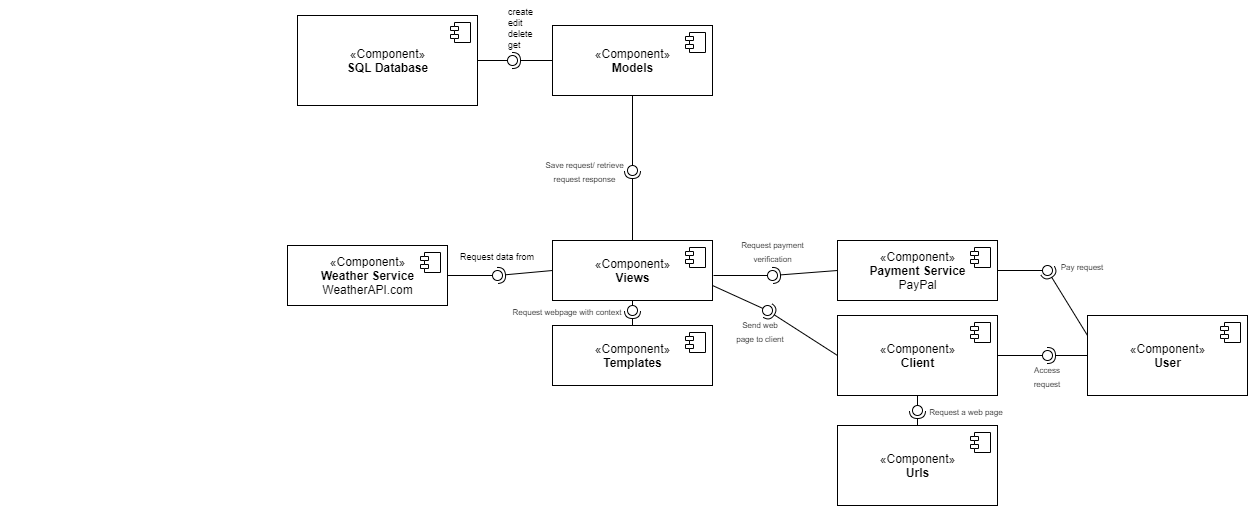

The diagram above was exported from draw.io. Its source (the exported page's mxGraphModel, read from the mxfile embedded in the PNG):
<mxGraphModel dx="1321" dy="717" grid="1" gridSize="10" guides="1" tooltips="1" connect="1" arrows="1" fold="1" page="1" pageScale="1" pageWidth="850" pageHeight="1100" math="0" shadow="0">
  <root>
    <mxCell id="0" />
    <mxCell id="1" parent="0" />
    <mxCell id="7VWZAJ_8Brr9lt22TJwt-13" value="«Component»&lt;br&gt;&lt;b&gt;SQL Database&lt;/b&gt;" style="html=1;dropTarget=0;" parent="1" vertex="1">
      <mxGeometry x="330" y="70" width="180" height="90" as="geometry" />
    </mxCell>
    <mxCell id="7VWZAJ_8Brr9lt22TJwt-14" value="" style="shape=component;jettyWidth=8;jettyHeight=4;" parent="7VWZAJ_8Brr9lt22TJwt-13" vertex="1">
      <mxGeometry x="1" width="20" height="20" relative="1" as="geometry">
        <mxPoint x="-27" y="7" as="offset" />
      </mxGeometry>
    </mxCell>
    <mxCell id="7VWZAJ_8Brr9lt22TJwt-27" value="«Component»&lt;br&gt;&lt;b&gt;Views&lt;/b&gt;" style="html=1;dropTarget=0;" parent="1" vertex="1">
      <mxGeometry x="585" y="295" width="160" height="60" as="geometry" />
    </mxCell>
    <mxCell id="7VWZAJ_8Brr9lt22TJwt-28" value="" style="shape=component;jettyWidth=8;jettyHeight=4;" parent="7VWZAJ_8Brr9lt22TJwt-27" vertex="1">
      <mxGeometry x="1" width="20" height="20" relative="1" as="geometry">
        <mxPoint x="-27" y="7" as="offset" />
      </mxGeometry>
    </mxCell>
    <mxCell id="7VWZAJ_8Brr9lt22TJwt-29" value="«Component»&lt;br&gt;&lt;b&gt;Models&lt;/b&gt;" style="html=1;dropTarget=0;" parent="1" vertex="1">
      <mxGeometry x="585" y="80" width="160" height="70" as="geometry" />
    </mxCell>
    <mxCell id="7VWZAJ_8Brr9lt22TJwt-30" value="" style="shape=component;jettyWidth=8;jettyHeight=4;" parent="7VWZAJ_8Brr9lt22TJwt-29" vertex="1">
      <mxGeometry x="1" width="20" height="20" relative="1" as="geometry">
        <mxPoint x="-27" y="7" as="offset" />
      </mxGeometry>
    </mxCell>
    <mxCell id="7VWZAJ_8Brr9lt22TJwt-33" value="«Component»&lt;br&gt;&lt;b&gt;Client&lt;/b&gt;" style="html=1;dropTarget=0;" parent="1" vertex="1">
      <mxGeometry x="870" y="370" width="160" height="80" as="geometry" />
    </mxCell>
    <mxCell id="7VWZAJ_8Brr9lt22TJwt-34" value="" style="shape=component;jettyWidth=8;jettyHeight=4;" parent="7VWZAJ_8Brr9lt22TJwt-33" vertex="1">
      <mxGeometry x="1" width="20" height="20" relative="1" as="geometry">
        <mxPoint x="-27" y="7" as="offset" />
      </mxGeometry>
    </mxCell>
    <mxCell id="7VWZAJ_8Brr9lt22TJwt-36" style="edgeStyle=orthogonalEdgeStyle;rounded=0;orthogonalLoop=1;jettySize=auto;html=1;exitX=0.5;exitY=1;exitDx=0;exitDy=0;exitPerimeter=0;" parent="1" edge="1">
      <mxGeometry relative="1" as="geometry">
        <mxPoint x="40" y="195" as="sourcePoint" />
        <mxPoint x="40" y="195" as="targetPoint" />
      </mxGeometry>
    </mxCell>
    <mxCell id="7VWZAJ_8Brr9lt22TJwt-46" value="create&#10;edit&#10;delete&#10;get" style="text;strokeColor=none;fillColor=none;align=left;verticalAlign=top;spacingLeft=4;spacingRight=4;overflow=hidden;rotatable=0;points=[[0,0.5],[1,0.5]];portConstraint=eastwest;fontSize=9;" parent="1" vertex="1">
      <mxGeometry x="535" y="55" width="40" height="55" as="geometry" />
    </mxCell>
    <mxCell id="7VWZAJ_8Brr9lt22TJwt-71" value="«Component»&lt;br&gt;&lt;b&gt;Templates&lt;/b&gt;" style="html=1;dropTarget=0;" parent="1" vertex="1">
      <mxGeometry x="585" y="380" width="160" height="60" as="geometry" />
    </mxCell>
    <mxCell id="7VWZAJ_8Brr9lt22TJwt-72" value="" style="shape=component;jettyWidth=8;jettyHeight=4;" parent="7VWZAJ_8Brr9lt22TJwt-71" vertex="1">
      <mxGeometry x="1" width="20" height="20" relative="1" as="geometry">
        <mxPoint x="-27" y="7" as="offset" />
      </mxGeometry>
    </mxCell>
    <mxCell id="7VWZAJ_8Brr9lt22TJwt-74" value="" style="rounded=0;orthogonalLoop=1;jettySize=auto;html=1;endArrow=none;endFill=0;fontSize=9;exitX=0.5;exitY=1;exitDx=0;exitDy=0;" parent="1" source="7VWZAJ_8Brr9lt22TJwt-29" edge="1">
      <mxGeometry relative="1" as="geometry">
        <mxPoint x="645" y="170" as="sourcePoint" />
        <mxPoint x="665" y="164.99999999999994" as="targetPoint" />
      </mxGeometry>
    </mxCell>
    <mxCell id="7VWZAJ_8Brr9lt22TJwt-81" value="«Component»&lt;br&gt;&lt;b&gt;Weather Service&lt;br&gt;&lt;/b&gt;WeatherAPI.com" style="html=1;dropTarget=0;" parent="1" vertex="1">
      <mxGeometry x="320" y="300" width="160" height="60" as="geometry" />
    </mxCell>
    <mxCell id="7VWZAJ_8Brr9lt22TJwt-82" value="" style="shape=component;jettyWidth=8;jettyHeight=4;" parent="7VWZAJ_8Brr9lt22TJwt-81" vertex="1">
      <mxGeometry x="1" width="20" height="20" relative="1" as="geometry">
        <mxPoint x="-27" y="7" as="offset" />
      </mxGeometry>
    </mxCell>
    <mxCell id="7VWZAJ_8Brr9lt22TJwt-83" value="«Component»&lt;br&gt;&lt;b&gt;Payment Service&lt;/b&gt;&lt;br&gt;PayPal" style="html=1;dropTarget=0;" parent="1" vertex="1">
      <mxGeometry x="870" y="295" width="160" height="60" as="geometry" />
    </mxCell>
    <mxCell id="7VWZAJ_8Brr9lt22TJwt-84" value="" style="shape=component;jettyWidth=8;jettyHeight=4;" parent="7VWZAJ_8Brr9lt22TJwt-83" vertex="1">
      <mxGeometry x="1" width="20" height="20" relative="1" as="geometry">
        <mxPoint x="-27" y="7" as="offset" />
      </mxGeometry>
    </mxCell>
    <mxCell id="7VWZAJ_8Brr9lt22TJwt-89" value="" style="rounded=0;orthogonalLoop=1;jettySize=auto;html=1;endArrow=halfCircle;endFill=0;endSize=6;strokeWidth=1;fontSize=9;" parent="1" edge="1">
      <mxGeometry relative="1" as="geometry">
        <mxPoint x="890" y="435" as="sourcePoint" />
        <mxPoint x="890" y="435" as="targetPoint" />
      </mxGeometry>
    </mxCell>
    <mxCell id="7VWZAJ_8Brr9lt22TJwt-101" value="" style="rounded=0;orthogonalLoop=1;jettySize=auto;html=1;endArrow=none;endFill=0;fontSize=9;exitX=0.5;exitY=1;exitDx=0;exitDy=0;" parent="1" source="7VWZAJ_8Brr9lt22TJwt-29" target="7VWZAJ_8Brr9lt22TJwt-103" edge="1">
      <mxGeometry relative="1" as="geometry">
        <mxPoint x="650" y="279" as="sourcePoint" />
      </mxGeometry>
    </mxCell>
    <mxCell id="7VWZAJ_8Brr9lt22TJwt-102" value="" style="rounded=0;orthogonalLoop=1;jettySize=auto;html=1;endArrow=halfCircle;endFill=0;entryX=0.5;entryY=0.5;entryDx=0;entryDy=0;endSize=6;strokeWidth=1;fontSize=9;exitX=0.5;exitY=0;exitDx=0;exitDy=0;" parent="1" source="7VWZAJ_8Brr9lt22TJwt-27" target="7VWZAJ_8Brr9lt22TJwt-103" edge="1">
      <mxGeometry relative="1" as="geometry">
        <mxPoint x="690" y="279" as="sourcePoint" />
      </mxGeometry>
    </mxCell>
    <mxCell id="7VWZAJ_8Brr9lt22TJwt-103" value="" style="ellipse;whiteSpace=wrap;html=1;fontFamily=Helvetica;fontSize=12;fontColor=#000000;align=center;strokeColor=#000000;fillColor=#ffffff;points=[];aspect=fixed;resizable=0;" parent="1" vertex="1">
      <mxGeometry x="660" y="220" width="10" height="10" as="geometry" />
    </mxCell>
    <mxCell id="7VWZAJ_8Brr9lt22TJwt-104" value="" style="rounded=0;orthogonalLoop=1;jettySize=auto;html=1;endArrow=none;endFill=0;fontSize=9;exitX=0.5;exitY=1;exitDx=0;exitDy=0;" parent="1" source="7VWZAJ_8Brr9lt22TJwt-27" target="7VWZAJ_8Brr9lt22TJwt-106" edge="1">
      <mxGeometry relative="1" as="geometry">
        <mxPoint x="660" y="365" as="sourcePoint" />
      </mxGeometry>
    </mxCell>
    <mxCell id="7VWZAJ_8Brr9lt22TJwt-105" value="" style="rounded=0;orthogonalLoop=1;jettySize=auto;html=1;endArrow=halfCircle;endFill=0;entryX=0.5;entryY=0.5;entryDx=0;entryDy=0;endSize=6;strokeWidth=1;fontSize=9;exitX=0.5;exitY=0;exitDx=0;exitDy=0;" parent="1" source="7VWZAJ_8Brr9lt22TJwt-71" target="7VWZAJ_8Brr9lt22TJwt-106" edge="1">
      <mxGeometry relative="1" as="geometry">
        <mxPoint x="700" y="365" as="sourcePoint" />
      </mxGeometry>
    </mxCell>
    <mxCell id="7VWZAJ_8Brr9lt22TJwt-106" value="" style="ellipse;whiteSpace=wrap;html=1;fontFamily=Helvetica;fontSize=12;fontColor=#000000;align=center;strokeColor=#000000;fillColor=#ffffff;points=[];aspect=fixed;resizable=0;" parent="1" vertex="1">
      <mxGeometry x="660" y="360" width="10" height="10" as="geometry" />
    </mxCell>
    <mxCell id="Bqi_kCp7yMKcWCCqqS8D-1" value="«Component»&lt;br&gt;&lt;b&gt;User&lt;/b&gt;" style="html=1;dropTarget=0;" vertex="1" parent="1">
      <mxGeometry x="1120" y="370" width="160" height="80" as="geometry" />
    </mxCell>
    <mxCell id="Bqi_kCp7yMKcWCCqqS8D-2" value="" style="shape=component;jettyWidth=8;jettyHeight=4;" vertex="1" parent="Bqi_kCp7yMKcWCCqqS8D-1">
      <mxGeometry x="1" width="20" height="20" relative="1" as="geometry">
        <mxPoint x="-27" y="7" as="offset" />
      </mxGeometry>
    </mxCell>
    <mxCell id="Bqi_kCp7yMKcWCCqqS8D-3" value="" style="rounded=0;orthogonalLoop=1;jettySize=auto;html=1;endArrow=none;endFill=0;exitX=1;exitY=0.5;exitDx=0;exitDy=0;" edge="1" target="Bqi_kCp7yMKcWCCqqS8D-5" parent="1" source="7VWZAJ_8Brr9lt22TJwt-33">
      <mxGeometry relative="1" as="geometry">
        <mxPoint x="1060" y="410" as="sourcePoint" />
      </mxGeometry>
    </mxCell>
    <mxCell id="Bqi_kCp7yMKcWCCqqS8D-4" value="" style="rounded=0;orthogonalLoop=1;jettySize=auto;html=1;endArrow=halfCircle;endFill=0;entryX=0.5;entryY=0.5;entryDx=0;entryDy=0;endSize=6;strokeWidth=1;exitX=0;exitY=0.5;exitDx=0;exitDy=0;" edge="1" target="Bqi_kCp7yMKcWCCqqS8D-5" parent="1" source="Bqi_kCp7yMKcWCCqqS8D-1">
      <mxGeometry relative="1" as="geometry">
        <mxPoint x="1100" y="410" as="sourcePoint" />
      </mxGeometry>
    </mxCell>
    <mxCell id="Bqi_kCp7yMKcWCCqqS8D-5" value="" style="ellipse;whiteSpace=wrap;html=1;fontFamily=Helvetica;fontSize=12;fontColor=#000000;align=center;strokeColor=#000000;fillColor=#ffffff;points=[];aspect=fixed;resizable=0;" vertex="1" parent="1">
      <mxGeometry x="1075" y="405" width="10" height="10" as="geometry" />
    </mxCell>
    <mxCell id="Bqi_kCp7yMKcWCCqqS8D-6" value="" style="rounded=0;orthogonalLoop=1;jettySize=auto;html=1;endArrow=none;endFill=0;exitX=1;exitY=0.5;exitDx=0;exitDy=0;" edge="1" target="Bqi_kCp7yMKcWCCqqS8D-8" parent="1" source="7VWZAJ_8Brr9lt22TJwt-83">
      <mxGeometry relative="1" as="geometry">
        <mxPoint x="1060" y="325" as="sourcePoint" />
      </mxGeometry>
    </mxCell>
    <mxCell id="Bqi_kCp7yMKcWCCqqS8D-7" value="" style="rounded=0;orthogonalLoop=1;jettySize=auto;html=1;endArrow=halfCircle;endFill=0;entryX=0.5;entryY=0.5;entryDx=0;entryDy=0;endSize=6;strokeWidth=1;exitX=0;exitY=0.25;exitDx=0;exitDy=0;" edge="1" target="Bqi_kCp7yMKcWCCqqS8D-8" parent="1" source="Bqi_kCp7yMKcWCCqqS8D-1">
      <mxGeometry relative="1" as="geometry">
        <mxPoint x="1100" y="325" as="sourcePoint" />
      </mxGeometry>
    </mxCell>
    <mxCell id="Bqi_kCp7yMKcWCCqqS8D-8" value="" style="ellipse;whiteSpace=wrap;html=1;fontFamily=Helvetica;fontSize=12;fontColor=#000000;align=center;strokeColor=#000000;fillColor=#ffffff;points=[];aspect=fixed;resizable=0;" vertex="1" parent="1">
      <mxGeometry x="1075" y="320" width="10" height="10" as="geometry" />
    </mxCell>
    <mxCell id="Bqi_kCp7yMKcWCCqqS8D-9" value="&lt;font style=&quot;font-size: 8px&quot;&gt;Pay request&lt;/font&gt;" style="text;html=1;strokeColor=none;fillColor=none;align=center;verticalAlign=middle;whiteSpace=wrap;rounded=0;" vertex="1" parent="1">
      <mxGeometry x="1085" y="310" width="60" height="20" as="geometry" />
    </mxCell>
    <mxCell id="Bqi_kCp7yMKcWCCqqS8D-12" value="" style="rounded=0;orthogonalLoop=1;jettySize=auto;html=1;endArrow=none;endFill=0;exitX=1;exitY=0.5;exitDx=0;exitDy=0;" edge="1" target="Bqi_kCp7yMKcWCCqqS8D-14" parent="1" source="7VWZAJ_8Brr9lt22TJwt-81">
      <mxGeometry relative="1" as="geometry">
        <mxPoint x="510" y="330" as="sourcePoint" />
      </mxGeometry>
    </mxCell>
    <mxCell id="Bqi_kCp7yMKcWCCqqS8D-13" value="" style="rounded=0;orthogonalLoop=1;jettySize=auto;html=1;endArrow=halfCircle;endFill=0;entryX=0.5;entryY=0.5;entryDx=0;entryDy=0;endSize=6;strokeWidth=1;exitX=0;exitY=0.5;exitDx=0;exitDy=0;" edge="1" target="Bqi_kCp7yMKcWCCqqS8D-14" parent="1" source="7VWZAJ_8Brr9lt22TJwt-27">
      <mxGeometry relative="1" as="geometry">
        <mxPoint x="550" y="330" as="sourcePoint" />
      </mxGeometry>
    </mxCell>
    <mxCell id="Bqi_kCp7yMKcWCCqqS8D-14" value="" style="ellipse;whiteSpace=wrap;html=1;fontFamily=Helvetica;fontSize=12;fontColor=#000000;align=center;strokeColor=#000000;fillColor=#ffffff;points=[];aspect=fixed;resizable=0;" vertex="1" parent="1">
      <mxGeometry x="525" y="325" width="10" height="10" as="geometry" />
    </mxCell>
    <mxCell id="Bqi_kCp7yMKcWCCqqS8D-15" value="&lt;font style=&quot;font-size: 9px&quot;&gt;Request data from&lt;/font&gt;" style="text;html=1;strokeColor=none;fillColor=none;align=center;verticalAlign=middle;whiteSpace=wrap;rounded=0;" vertex="1" parent="1">
      <mxGeometry x="485" y="300" width="90" height="20" as="geometry" />
    </mxCell>
    <mxCell id="Bqi_kCp7yMKcWCCqqS8D-16" value="" style="rounded=0;orthogonalLoop=1;jettySize=auto;html=1;endArrow=none;endFill=0;" edge="1" target="Bqi_kCp7yMKcWCCqqS8D-18" parent="1">
      <mxGeometry relative="1" as="geometry">
        <mxPoint x="746" y="330" as="sourcePoint" />
      </mxGeometry>
    </mxCell>
    <mxCell id="Bqi_kCp7yMKcWCCqqS8D-17" value="" style="rounded=0;orthogonalLoop=1;jettySize=auto;html=1;endArrow=halfCircle;endFill=0;entryX=0.5;entryY=0.5;entryDx=0;entryDy=0;endSize=6;strokeWidth=1;exitX=0;exitY=0.5;exitDx=0;exitDy=0;" edge="1" target="Bqi_kCp7yMKcWCCqqS8D-18" parent="1" source="7VWZAJ_8Brr9lt22TJwt-83">
      <mxGeometry relative="1" as="geometry">
        <mxPoint x="825" y="330" as="sourcePoint" />
      </mxGeometry>
    </mxCell>
    <mxCell id="Bqi_kCp7yMKcWCCqqS8D-18" value="" style="ellipse;whiteSpace=wrap;html=1;fontFamily=Helvetica;fontSize=12;fontColor=#000000;align=center;strokeColor=#000000;fillColor=#ffffff;points=[];aspect=fixed;resizable=0;" vertex="1" parent="1">
      <mxGeometry x="800" y="325" width="10" height="10" as="geometry" />
    </mxCell>
    <mxCell id="Bqi_kCp7yMKcWCCqqS8D-19" value="&lt;font style=&quot;font-size: 8px&quot;&gt;Request payment verification&lt;/font&gt;" style="text;html=1;strokeColor=none;fillColor=none;align=center;verticalAlign=middle;whiteSpace=wrap;rounded=0;" vertex="1" parent="1">
      <mxGeometry x="767.5" y="295" width="75" height="20" as="geometry" />
    </mxCell>
    <mxCell id="Bqi_kCp7yMKcWCCqqS8D-20" value="&lt;font style=&quot;font-size: 8px&quot;&gt;Request webpage with context&lt;/font&gt;" style="text;html=1;strokeColor=none;fillColor=none;align=center;verticalAlign=middle;whiteSpace=wrap;rounded=0;" vertex="1" parent="1">
      <mxGeometry x="540" y="355" width="120" height="20" as="geometry" />
    </mxCell>
    <mxCell id="Bqi_kCp7yMKcWCCqqS8D-21" value="&lt;font style=&quot;font-size: 8px&quot;&gt;Send web page to client&lt;/font&gt;" style="text;html=1;strokeColor=none;fillColor=none;align=center;verticalAlign=middle;whiteSpace=wrap;rounded=0;" vertex="1" parent="1">
      <mxGeometry x="767.5" y="375" width="50" height="20" as="geometry" />
    </mxCell>
    <mxCell id="Bqi_kCp7yMKcWCCqqS8D-22" value="«Component»&lt;br&gt;&lt;b&gt;Urls&lt;/b&gt;" style="html=1;dropTarget=0;" vertex="1" parent="1">
      <mxGeometry x="870" y="480" width="160" height="80" as="geometry" />
    </mxCell>
    <mxCell id="Bqi_kCp7yMKcWCCqqS8D-23" value="" style="shape=component;jettyWidth=8;jettyHeight=4;" vertex="1" parent="Bqi_kCp7yMKcWCCqqS8D-22">
      <mxGeometry x="1" width="20" height="20" relative="1" as="geometry">
        <mxPoint x="-27" y="7" as="offset" />
      </mxGeometry>
    </mxCell>
    <mxCell id="Bqi_kCp7yMKcWCCqqS8D-24" value="&lt;font style=&quot;font-size: 8px&quot;&gt;Request a web page&lt;/font&gt;" style="text;html=1;strokeColor=none;fillColor=none;align=center;verticalAlign=middle;whiteSpace=wrap;rounded=0;" vertex="1" parent="1">
      <mxGeometry x="960" y="455" width="77.5" height="20" as="geometry" />
    </mxCell>
    <mxCell id="Bqi_kCp7yMKcWCCqqS8D-25" value="" style="rounded=0;orthogonalLoop=1;jettySize=auto;html=1;endArrow=none;endFill=0;exitX=0.5;exitY=1;exitDx=0;exitDy=0;" edge="1" target="Bqi_kCp7yMKcWCCqqS8D-27" parent="1" source="7VWZAJ_8Brr9lt22TJwt-33">
      <mxGeometry relative="1" as="geometry">
        <mxPoint x="950" y="460" as="sourcePoint" />
      </mxGeometry>
    </mxCell>
    <mxCell id="Bqi_kCp7yMKcWCCqqS8D-26" value="" style="rounded=0;orthogonalLoop=1;jettySize=auto;html=1;endArrow=halfCircle;endFill=0;entryX=0.5;entryY=0.5;entryDx=0;entryDy=0;endSize=6;strokeWidth=1;exitX=0.5;exitY=0;exitDx=0;exitDy=0;" edge="1" target="Bqi_kCp7yMKcWCCqqS8D-27" parent="1" source="Bqi_kCp7yMKcWCCqqS8D-22">
      <mxGeometry relative="1" as="geometry">
        <mxPoint x="990" y="460" as="sourcePoint" />
      </mxGeometry>
    </mxCell>
    <mxCell id="Bqi_kCp7yMKcWCCqqS8D-27" value="" style="ellipse;whiteSpace=wrap;html=1;fontFamily=Helvetica;fontSize=12;fontColor=#000000;align=center;strokeColor=#000000;fillColor=#ffffff;points=[];aspect=fixed;resizable=0;" vertex="1" parent="1">
      <mxGeometry x="945" y="460" width="10" height="10" as="geometry" />
    </mxCell>
    <mxCell id="Bqi_kCp7yMKcWCCqqS8D-28" value="&lt;font style=&quot;font-size: 8px&quot;&gt;Save request/ retrieve request response&lt;/font&gt;" style="text;html=1;strokeColor=none;fillColor=none;align=center;verticalAlign=middle;whiteSpace=wrap;rounded=0;" vertex="1" parent="1">
      <mxGeometry x="565" y="215" width="105" height="20" as="geometry" />
    </mxCell>
    <mxCell id="Bqi_kCp7yMKcWCCqqS8D-29" value="&lt;font style=&quot;font-size: 8px&quot;&gt;Access request&lt;/font&gt;" style="text;html=1;strokeColor=none;fillColor=none;align=center;verticalAlign=middle;whiteSpace=wrap;rounded=0;" vertex="1" parent="1">
      <mxGeometry x="1060" y="420" width="40" height="20" as="geometry" />
    </mxCell>
    <mxCell id="Bqi_kCp7yMKcWCCqqS8D-30" value="" style="rounded=0;orthogonalLoop=1;jettySize=auto;html=1;endArrow=none;endFill=0;exitX=1;exitY=0.5;exitDx=0;exitDy=0;" edge="1" target="Bqi_kCp7yMKcWCCqqS8D-32" parent="1" source="7VWZAJ_8Brr9lt22TJwt-13">
      <mxGeometry relative="1" as="geometry">
        <mxPoint x="525" y="115" as="sourcePoint" />
      </mxGeometry>
    </mxCell>
    <mxCell id="Bqi_kCp7yMKcWCCqqS8D-31" value="" style="rounded=0;orthogonalLoop=1;jettySize=auto;html=1;endArrow=halfCircle;endFill=0;entryX=0.5;entryY=0.5;entryDx=0;entryDy=0;endSize=6;strokeWidth=1;exitX=0;exitY=0.5;exitDx=0;exitDy=0;" edge="1" target="Bqi_kCp7yMKcWCCqqS8D-32" parent="1" source="7VWZAJ_8Brr9lt22TJwt-29">
      <mxGeometry relative="1" as="geometry">
        <mxPoint x="565" y="115" as="sourcePoint" />
      </mxGeometry>
    </mxCell>
    <mxCell id="Bqi_kCp7yMKcWCCqqS8D-32" value="" style="ellipse;whiteSpace=wrap;html=1;fontFamily=Helvetica;fontSize=12;fontColor=#000000;align=center;strokeColor=#000000;fillColor=#ffffff;points=[];aspect=fixed;resizable=0;" vertex="1" parent="1">
      <mxGeometry x="540" y="110" width="10" height="10" as="geometry" />
    </mxCell>
    <mxCell id="Bqi_kCp7yMKcWCCqqS8D-33" value="" style="rounded=0;orthogonalLoop=1;jettySize=auto;html=1;endArrow=none;endFill=0;exitX=1;exitY=0.75;exitDx=0;exitDy=0;" edge="1" target="Bqi_kCp7yMKcWCCqqS8D-35" parent="1" source="7VWZAJ_8Brr9lt22TJwt-27">
      <mxGeometry relative="1" as="geometry">
        <mxPoint x="780" y="365" as="sourcePoint" />
      </mxGeometry>
    </mxCell>
    <mxCell id="Bqi_kCp7yMKcWCCqqS8D-34" value="" style="rounded=0;orthogonalLoop=1;jettySize=auto;html=1;endArrow=halfCircle;endFill=0;entryX=0.5;entryY=0.5;entryDx=0;entryDy=0;endSize=6;strokeWidth=1;exitX=0;exitY=0.5;exitDx=0;exitDy=0;" edge="1" target="Bqi_kCp7yMKcWCCqqS8D-35" parent="1" source="7VWZAJ_8Brr9lt22TJwt-33">
      <mxGeometry relative="1" as="geometry">
        <mxPoint x="820" y="365" as="sourcePoint" />
      </mxGeometry>
    </mxCell>
    <mxCell id="Bqi_kCp7yMKcWCCqqS8D-35" value="" style="ellipse;whiteSpace=wrap;html=1;fontFamily=Helvetica;fontSize=12;fontColor=#000000;align=center;strokeColor=#000000;fillColor=#ffffff;points=[];aspect=fixed;resizable=0;" vertex="1" parent="1">
      <mxGeometry x="795" y="360" width="10" height="10" as="geometry" />
    </mxCell>
  </root>
</mxGraphModel>